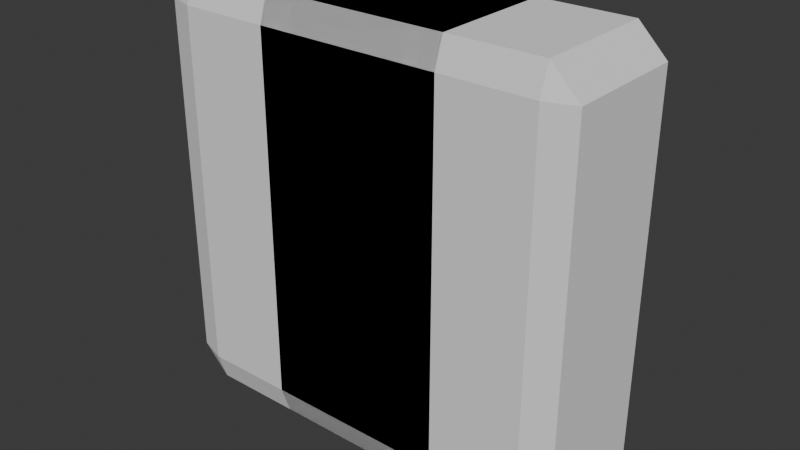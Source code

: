 # Source: gemslices.blend  (saved by Blender 5.0.119; exported with 4.5.12 LTS)
import bpy
from mathutils import Matrix  # noqa: F401  (used for matrix-valued properties, if any)

bpy.ops.wm.read_factory_settings(use_empty=True)
scene = bpy.context.scene
scene.name = 'Scene'

# ---- collections
col_collection = bpy.data.collections.new('Collection'); scene.collection.children.link(col_collection)

# ---- world
world_world = bpy.data.worlds.new('World'); scene.world = world_world
world_world.use_nodes = True; world_world.node_tree.nodes.clear()
_N = world_world.node_tree.nodes; _L = world_world.node_tree.links
n0 = _N.new('ShaderNodeOutputWorld'); n0.name = 'World Output'; n0.location = (200, 100)
n1 = _N.new('ShaderNodeBackground'); n1.name = 'Background'; n1.location = (-200, 100)
n1.inputs[0].default_value = (0.05088, 0.05088, 0.05088, 1.0)
_L.new(n1.outputs[0], n0.inputs[0])
n0.is_active_output = True
world_world.color = (0.05088, 0.05088, 0.05088)
world_world.sun_shadow_jitter_overblur = 0.0

# ---- meshes
me_cube_001 = bpy.data.meshes.new('Cube.001')
me_cube_001.from_pydata([(-0.8667, -0.8667, -1.0), (-0.8667, -1.0, -0.8667), (-1.0, -0.8667, -0.8667), (-0.8667, -1.0, 0.8667), (-0.8667, -0.8667, 1.0), (-1.0, -0.8667, 0.8667), (-0.8667, 0.8667, -1.0), (-1.0, 0.8667, -0.8667), (-0.8667, 1.0, -0.8667), (-0.8667, 0.8667, 1.0), (-0.8667, 1.0, 0.8667), (-1.0, 0.8667, 0.8667), (0.8667, -0.8667, -1.0), (1.0, -0.8667, -0.8667), (0.8667, -1.0, -0.8667), (0.8667, -0.8667, 1.0), (0.8667, -1.0, 0.8667), (1.0, -0.8667, 0.8667), (0.8667, 0.8667, -1.0), (0.8667, 1.0, -0.8667), (1.0, 0.8667, -0.8667), (0.8667, 0.8667, 1.0), (1.0, 0.8667, 0.8667), (0.8667, 1.0, 0.8667)], [], [(0, 1, 2), (3, 4, 5), (6, 7, 8), (9, 10, 11), (12, 13, 14), (15, 16, 17), (18, 19, 20), (21, 22, 23), (6, 0, 2, 7), (1, 3, 5, 2), (4, 9, 11, 5), (10, 8, 7, 11), (18, 6, 8, 19), (9, 21, 23, 10), (22, 20, 19, 23), (12, 18, 20, 13), (21, 15, 17, 22), (16, 14, 13, 17), (0, 12, 14, 1), (15, 4, 3, 16), (6, 18, 12, 0), (2, 5, 11, 7), (14, 16, 3, 1), (21, 9, 4, 15), (8, 10, 23, 19), (20, 22, 17, 13)])
_uv = me_cube_001.uv_layers.new(name='UVMap')
_uv.uv.foreach_set('vector', [0.1417, 0.7333, 0.1417, 0.75, 0.125, 0.7333, 0.6083, 0.0, 0.625, 0.01666, 0.6083, 0.01666, 0.1417, 0.5167, 0.125, 0.5167, 0.1417, 0.5, 0.625, 0.2444, 0.6083, 0.2625, 0.6083, 0.2333, 0.3583, 0.7333, 0.3875, 0.7333, 0.375, 0.7583, 0.6333, 0.75, 0.6083, 0.7667, 0.6083, 0.7375, 0.3583, 0.5167, 0.375, 0.4917, 0.3875, 0.5167, 0.6333, 0.5, 0.6083, 0.5125, 0.6083, 0.4833, 0.1417, 0.5167, 0.1417, 0.7333, 0.125, 0.7333, 0.125, 0.5167, 0.3917, 0.0, 0.6083, 0.0, 0.6083, 0.01666, 0.3917, 0.01666, 0.625, 0.01666, 0.625, 0.2444, 0.6083, 0.2333, 0.6083, 0.01666, 0.6083, 0.2625, 0.3917, 0.2667, 0.3917, 0.2333, 0.6083, 0.2333, 0.3583, 0.5167, 0.1417, 0.5167, 0.1417, 0.5, 0.375, 0.4917, 0.625, 0.2444, 0.6333, 0.5, 0.6083, 0.4833, 0.6083, 0.2625, 0.6083, 0.5125, 0.3875, 0.5167, 0.375, 0.4917, 0.6083, 0.4833, 0.3583, 0.7333, 0.3583, 0.5167, 0.3875, 0.5167, 0.3875, 0.7333, 0.6333, 0.5, 0.6333, 0.75, 0.6083, 0.7375, 0.6083, 0.5125, 0.6083, 0.7667, 0.375, 0.7583, 0.3875, 0.7333, 0.6083, 0.7375, 0.1417, 0.7333, 0.3583, 0.7333, 0.375, 0.7583, 0.1417, 0.75, 0.6333, 0.75, 0.625, 0.9833, 0.6083, 0.9833, 0.6083, 0.7667, 0.1417, 0.5167, 0.3583, 0.5167, 0.3583, 0.7333, 0.1417, 0.7333, 0.3917, 0.01666, 0.6083, 0.01666, 0.6083, 0.2333, 0.3917, 0.2333, 0.375, 0.7583, 0.6083, 0.7667, 0.6083, 0.9833, 0.3917, 0.9833, 0.6333, 0.5, 0.8583, 0.5167, 0.8583, 0.7333, 0.6333, 0.75, 0.3917, 0.2667, 0.6083, 0.2625, 0.6083, 0.4833, 0.375, 0.4917, 0.3875, 0.5167, 0.6083, 0.5125, 0.6083, 0.7375, 0.3875, 0.7333])
me_cube_001.update()
me_cube_002 = bpy.data.meshes.new('Cube.002')
me_cube_002.from_pydata([(-0.8667, -0.8667, -1.0), (-0.8667, -1.0, -0.8667), (-1.0, -0.8667, -0.8667), (-0.8667, -1.0, 0.8667), (-0.8667, -0.8667, 1.0), (-1.0, -0.8667, 0.8667), (-0.8667, 0.8667, -1.0), (-1.0, 0.8667, -0.8667), (-0.8667, 1.0, -0.8667), (-0.8667, 0.8667, 1.0), (-0.8667, 1.0, 0.8667), (-1.0, 0.8667, 0.8667), (0.8667, -0.8667, -1.0), (1.0, -0.8667, -0.8667), (0.8667, -1.0, -0.8667), (0.8667, -0.8667, 1.0), (0.8667, -1.0, 0.8667), (1.0, -0.8667, 0.8667), (0.8667, 0.8667, -1.0), (0.8667, 1.0, -0.8667), (1.0, 0.8667, -0.8667), (0.8667, 0.8667, 1.0), (1.0, 0.8667, 0.8667), (0.8667, 1.0, 0.8667)], [], [(0, 1, 2), (3, 4, 5), (6, 7, 8), (9, 10, 11), (12, 13, 14), (15, 16, 17), (18, 19, 20), (21, 22, 23), (6, 0, 2, 7), (1, 3, 5, 2), (4, 9, 11, 5), (10, 8, 7, 11), (18, 6, 8, 19), (9, 21, 23, 10), (22, 20, 19, 23), (12, 18, 20, 13), (21, 15, 17, 22), (16, 14, 13, 17), (0, 12, 14, 1), (15, 4, 3, 16), (6, 18, 12, 0), (2, 5, 11, 7), (14, 16, 3, 1), (21, 9, 4, 15), (8, 10, 23, 19), (20, 22, 17, 13)])
_uv = me_cube_002.uv_layers.new(name='UVMap')
_uv.uv.foreach_set('vector', [0.1417, 0.7333, 0.1417, 0.75, 0.125, 0.7333, 0.6083, 0.0, 0.625, 0.01666, 0.6083, 0.01666, 0.1417, 0.5167, 0.125, 0.5167, 0.1417, 0.5, 0.625, 0.2444, 0.6083, 0.2625, 0.6083, 0.2333, 0.3583, 0.7333, 0.3875, 0.7333, 0.375, 0.7583, 0.6333, 0.75, 0.6083, 0.7667, 0.6083, 0.7375, 0.3583, 0.5167, 0.375, 0.4917, 0.3875, 0.5167, 0.6333, 0.5, 0.6083, 0.5125, 0.6083, 0.4833, 0.1417, 0.5167, 0.1417, 0.7333, 0.125, 0.7333, 0.125, 0.5167, 0.3917, 0.0, 0.6083, 0.0, 0.6083, 0.01666, 0.3917, 0.01666, 0.625, 0.01666, 0.625, 0.2444, 0.6083, 0.2333, 0.6083, 0.01666, 0.6083, 0.2625, 0.3917, 0.2667, 0.3917, 0.2333, 0.6083, 0.2333, 0.3583, 0.5167, 0.1417, 0.5167, 0.1417, 0.5, 0.375, 0.4917, 0.625, 0.2444, 0.6333, 0.5, 0.6083, 0.4833, 0.6083, 0.2625, 0.6083, 0.5125, 0.3875, 0.5167, 0.375, 0.4917, 0.6083, 0.4833, 0.3583, 0.7333, 0.3583, 0.5167, 0.3875, 0.5167, 0.3875, 0.7333, 0.6333, 0.5, 0.6333, 0.75, 0.6083, 0.7375, 0.6083, 0.5125, 0.6083, 0.7667, 0.375, 0.7583, 0.3875, 0.7333, 0.6083, 0.7375, 0.1417, 0.7333, 0.3583, 0.7333, 0.375, 0.7583, 0.1417, 0.75, 0.6333, 0.75, 0.625, 0.9833, 0.6083, 0.9833, 0.6083, 0.7667, 0.1417, 0.5167, 0.3583, 0.5167, 0.3583, 0.7333, 0.1417, 0.7333, 0.3917, 0.01666, 0.6083, 0.01666, 0.6083, 0.2333, 0.3917, 0.2333, 0.375, 0.7583, 0.6083, 0.7667, 0.6083, 0.9833, 0.3917, 0.9833, 0.6333, 0.5, 0.8583, 0.5167, 0.8583, 0.7333, 0.6333, 0.75, 0.3917, 0.2667, 0.6083, 0.2625, 0.6083, 0.4833, 0.375, 0.4917, 0.3875, 0.5167, 0.6083, 0.5125, 0.6083, 0.7375, 0.3875, 0.7333])
me_cube_002.update()
me_cube_003 = bpy.data.meshes.new('Cube.003')
me_cube_003.from_pydata([(-0.8667, -0.8667, -1.0), (-0.8667, -1.0, -0.8667), (-1.0, -0.8667, -0.8667), (-0.8667, -1.0, 0.8667), (-0.8667, -0.8667, 1.0), (-1.0, -0.8667, 0.8667), (-0.8667, 0.8667, -1.0), (-1.0, 0.8667, -0.8667), (-0.8667, 1.0, -0.8667), (-0.8667, 0.8667, 1.0), (-0.8667, 1.0, 0.8667), (-1.0, 0.8667, 0.8667), (0.8667, -0.8667, -1.0), (1.0, -0.8667, -0.8667), (0.8667, -1.0, -0.8667), (0.8667, -0.8667, 1.0), (0.8667, -1.0, 0.8667), (1.0, -0.8667, 0.8667), (0.8667, 0.8667, -1.0), (0.8667, 1.0, -0.8667), (1.0, 0.8667, -0.8667), (0.8667, 0.8667, 1.0), (1.0, 0.8667, 0.8667), (0.8667, 1.0, 0.8667)], [], [(0, 1, 2), (3, 4, 5), (6, 7, 8), (9, 10, 11), (12, 13, 14), (15, 16, 17), (18, 19, 20), (21, 22, 23), (6, 0, 2, 7), (1, 3, 5, 2), (4, 9, 11, 5), (10, 8, 7, 11), (18, 6, 8, 19), (9, 21, 23, 10), (22, 20, 19, 23), (12, 18, 20, 13), (21, 15, 17, 22), (16, 14, 13, 17), (0, 12, 14, 1), (15, 4, 3, 16), (6, 18, 12, 0), (2, 5, 11, 7), (14, 16, 3, 1), (21, 9, 4, 15), (8, 10, 23, 19), (20, 22, 17, 13)])
_uv = me_cube_003.uv_layers.new(name='UVMap')
_uv.uv.foreach_set('vector', [0.1417, 0.7333, 0.1417, 0.75, 0.125, 0.7333, 0.6083, 0.0, 0.625, 0.01666, 0.6083, 0.01666, 0.1417, 0.5167, 0.125, 0.5167, 0.1417, 0.5, 0.625, 0.2444, 0.6083, 0.2625, 0.6083, 0.2333, 0.3583, 0.7333, 0.3875, 0.7333, 0.375, 0.7583, 0.6333, 0.75, 0.6083, 0.7667, 0.6083, 0.7375, 0.3583, 0.5167, 0.375, 0.4917, 0.3875, 0.5167, 0.6333, 0.5, 0.6083, 0.5125, 0.6083, 0.4833, 0.1417, 0.5167, 0.1417, 0.7333, 0.125, 0.7333, 0.125, 0.5167, 0.3917, 0.0, 0.6083, 0.0, 0.6083, 0.01666, 0.3917, 0.01666, 0.625, 0.01666, 0.625, 0.2444, 0.6083, 0.2333, 0.6083, 0.01666, 0.6083, 0.2625, 0.3917, 0.2667, 0.3917, 0.2333, 0.6083, 0.2333, 0.3583, 0.5167, 0.1417, 0.5167, 0.1417, 0.5, 0.375, 0.4917, 0.625, 0.2444, 0.6333, 0.5, 0.6083, 0.4833, 0.6083, 0.2625, 0.6083, 0.5125, 0.3875, 0.5167, 0.375, 0.4917, 0.6083, 0.4833, 0.3583, 0.7333, 0.3583, 0.5167, 0.3875, 0.5167, 0.3875, 0.7333, 0.6333, 0.5, 0.6333, 0.75, 0.6083, 0.7375, 0.6083, 0.5125, 0.6083, 0.7667, 0.375, 0.7583, 0.3875, 0.7333, 0.6083, 0.7375, 0.1417, 0.7333, 0.3583, 0.7333, 0.375, 0.7583, 0.1417, 0.75, 0.6333, 0.75, 0.625, 0.9833, 0.6083, 0.9833, 0.6083, 0.7667, 0.1417, 0.5167, 0.3583, 0.5167, 0.3583, 0.7333, 0.1417, 0.7333, 0.3917, 0.01666, 0.6083, 0.01666, 0.6083, 0.2333, 0.3917, 0.2333, 0.375, 0.7583, 0.6083, 0.7667, 0.6083, 0.9833, 0.3917, 0.9833, 0.6333, 0.5, 0.8583, 0.5167, 0.8583, 0.7333, 0.6333, 0.75, 0.3917, 0.2667, 0.6083, 0.2625, 0.6083, 0.4833, 0.375, 0.4917, 0.3875, 0.5167, 0.6083, 0.5125, 0.6083, 0.7375, 0.3875, 0.7333])
me_cube_003.update()
me_cube_004 = bpy.data.meshes.new('Cube.004')
me_cube_004.from_pydata([(-0.8667, -0.8667, -1.0), (-0.8667, -1.0, -0.8667), (-1.0, -0.8667, -0.8667), (-0.8667, -1.0, 0.8667), (-0.8667, -0.8667, 1.0), (-1.0, -0.8667, 0.8667), (-0.8667, 0.8667, -1.0), (-1.0, 0.8667, -0.8667), (-0.8667, 1.0, -0.8667), (-0.8667, 0.8667, 1.0), (-0.8667, 1.0, 0.8667), (-1.0, 0.8667, 0.8667), (0.8667, -0.8667, -1.0), (1.0, -0.8667, -0.8667), (0.8667, -1.0, -0.8667), (0.8667, -0.8667, 1.0), (0.8667, -1.0, 0.8667), (1.0, -0.8667, 0.8667), (0.8667, 0.8667, -1.0), (0.8667, 1.0, -0.8667), (1.0, 0.8667, -0.8667), (0.8667, 0.8667, 1.0), (1.0, 0.8667, 0.8667), (0.8667, 1.0, 0.8667)], [], [(0, 1, 2), (3, 4, 5), (6, 7, 8), (9, 10, 11), (12, 13, 14), (15, 16, 17), (18, 19, 20), (21, 22, 23), (6, 0, 2, 7), (1, 3, 5, 2), (4, 9, 11, 5), (10, 8, 7, 11), (18, 6, 8, 19), (9, 21, 23, 10), (22, 20, 19, 23), (12, 18, 20, 13), (21, 15, 17, 22), (16, 14, 13, 17), (0, 12, 14, 1), (15, 4, 3, 16), (6, 18, 12, 0), (2, 5, 11, 7), (14, 16, 3, 1), (21, 9, 4, 15), (8, 10, 23, 19), (20, 22, 17, 13)])
_uv = me_cube_004.uv_layers.new(name='UVMap')
_uv.uv.foreach_set('vector', [0.1417, 0.7333, 0.1417, 0.75, 0.125, 0.7333, 0.6083, 0.0, 0.625, 0.01666, 0.6083, 0.01666, 0.1417, 0.5167, 0.125, 0.5167, 0.1417, 0.5, 0.625, 0.2444, 0.6083, 0.2625, 0.6083, 0.2333, 0.3583, 0.7333, 0.3875, 0.7333, 0.375, 0.7583, 0.6333, 0.75, 0.6083, 0.7667, 0.6083, 0.7375, 0.3583, 0.5167, 0.375, 0.4917, 0.3875, 0.5167, 0.6333, 0.5, 0.6083, 0.5125, 0.6083, 0.4833, 0.1417, 0.5167, 0.1417, 0.7333, 0.125, 0.7333, 0.125, 0.5167, 0.3917, 0.0, 0.6083, 0.0, 0.6083, 0.01666, 0.3917, 0.01666, 0.625, 0.01666, 0.625, 0.2444, 0.6083, 0.2333, 0.6083, 0.01666, 0.6083, 0.2625, 0.3917, 0.2667, 0.3917, 0.2333, 0.6083, 0.2333, 0.3583, 0.5167, 0.1417, 0.5167, 0.1417, 0.5, 0.375, 0.4917, 0.625, 0.2444, 0.6333, 0.5, 0.6083, 0.4833, 0.6083, 0.2625, 0.6083, 0.5125, 0.3875, 0.5167, 0.375, 0.4917, 0.6083, 0.4833, 0.3583, 0.7333, 0.3583, 0.5167, 0.3875, 0.5167, 0.3875, 0.7333, 0.6333, 0.5, 0.6333, 0.75, 0.6083, 0.7375, 0.6083, 0.5125, 0.6083, 0.7667, 0.375, 0.7583, 0.3875, 0.7333, 0.6083, 0.7375, 0.1417, 0.7333, 0.3583, 0.7333, 0.375, 0.7583, 0.1417, 0.75, 0.6333, 0.75, 0.625, 0.9833, 0.6083, 0.9833, 0.6083, 0.7667, 0.1417, 0.5167, 0.3583, 0.5167, 0.3583, 0.7333, 0.1417, 0.7333, 0.3917, 0.01666, 0.6083, 0.01666, 0.6083, 0.2333, 0.3917, 0.2333, 0.375, 0.7583, 0.6083, 0.7667, 0.6083, 0.9833, 0.3917, 0.9833, 0.6333, 0.5, 0.8583, 0.5167, 0.8583, 0.7333, 0.6333, 0.75, 0.3917, 0.2667, 0.6083, 0.2625, 0.6083, 0.4833, 0.375, 0.4917, 0.3875, 0.5167, 0.6083, 0.5125, 0.6083, 0.7375, 0.3875, 0.7333])
me_cube_004.update()
me_cube_005 = bpy.data.meshes.new('Cube.005')
me_cube_005.from_pydata([(-0.8667, -0.8667, -1.0), (-0.8667, -1.0, -0.8667), (-1.0, -0.8667, -0.8667), (-0.8667, -1.0, 0.8667), (-0.8667, -0.8667, 1.0), (-1.0, -0.8667, 0.8667), (-0.8667, 0.8667, -1.0), (-1.0, 0.8667, -0.8667), (-0.8667, 1.0, -0.8667), (-0.8667, 0.8667, 1.0), (-0.8667, 1.0, 0.8667), (-1.0, 0.8667, 0.8667), (0.8667, -0.8667, -1.0), (1.0, -0.8667, -0.8667), (0.8667, -1.0, -0.8667), (0.8667, -0.8667, 1.0), (0.8667, -1.0, 0.8667), (1.0, -0.8667, 0.8667), (0.8667, 0.8667, -1.0), (0.8667, 1.0, -0.8667), (1.0, 0.8667, -0.8667), (0.8667, 0.8667, 1.0), (1.0, 0.8667, 0.8667), (0.8667, 1.0, 0.8667)], [], [(0, 1, 2), (3, 4, 5), (6, 7, 8), (9, 10, 11), (12, 13, 14), (15, 16, 17), (18, 19, 20), (21, 22, 23), (6, 0, 2, 7), (1, 3, 5, 2), (4, 9, 11, 5), (10, 8, 7, 11), (18, 6, 8, 19), (9, 21, 23, 10), (22, 20, 19, 23), (12, 18, 20, 13), (21, 15, 17, 22), (16, 14, 13, 17), (0, 12, 14, 1), (15, 4, 3, 16), (6, 18, 12, 0), (2, 5, 11, 7), (14, 16, 3, 1), (21, 9, 4, 15), (8, 10, 23, 19), (20, 22, 17, 13)])
_uv = me_cube_005.uv_layers.new(name='UVMap')
_uv.uv.foreach_set('vector', [0.1417, 0.7333, 0.1417, 0.75, 0.125, 0.7333, 0.6083, 0.0, 0.625, 0.01666, 0.6083, 0.01666, 0.1417, 0.5167, 0.125, 0.5167, 0.1417, 0.5, 0.625, 0.2444, 0.6083, 0.2625, 0.6083, 0.2333, 0.3583, 0.7333, 0.3875, 0.7333, 0.375, 0.7583, 0.6333, 0.75, 0.6083, 0.7667, 0.6083, 0.7375, 0.3583, 0.5167, 0.375, 0.4917, 0.3875, 0.5167, 0.6333, 0.5, 0.6083, 0.5125, 0.6083, 0.4833, 0.1417, 0.5167, 0.1417, 0.7333, 0.125, 0.7333, 0.125, 0.5167, 0.3917, 0.0, 0.6083, 0.0, 0.6083, 0.01666, 0.3917, 0.01666, 0.625, 0.01666, 0.625, 0.2444, 0.6083, 0.2333, 0.6083, 0.01666, 0.6083, 0.2625, 0.3917, 0.2667, 0.3917, 0.2333, 0.6083, 0.2333, 0.3583, 0.5167, 0.1417, 0.5167, 0.1417, 0.5, 0.375, 0.4917, 0.625, 0.2444, 0.6333, 0.5, 0.6083, 0.4833, 0.6083, 0.2625, 0.6083, 0.5125, 0.3875, 0.5167, 0.375, 0.4917, 0.6083, 0.4833, 0.3583, 0.7333, 0.3583, 0.5167, 0.3875, 0.5167, 0.3875, 0.7333, 0.6333, 0.5, 0.6333, 0.75, 0.6083, 0.7375, 0.6083, 0.5125, 0.6083, 0.7667, 0.375, 0.7583, 0.3875, 0.7333, 0.6083, 0.7375, 0.1417, 0.7333, 0.3583, 0.7333, 0.375, 0.7583, 0.1417, 0.75, 0.6333, 0.75, 0.625, 0.9833, 0.6083, 0.9833, 0.6083, 0.7667, 0.1417, 0.5167, 0.3583, 0.5167, 0.3583, 0.7333, 0.1417, 0.7333, 0.3917, 0.01666, 0.6083, 0.01666, 0.6083, 0.2333, 0.3917, 0.2333, 0.375, 0.7583, 0.6083, 0.7667, 0.6083, 0.9833, 0.3917, 0.9833, 0.6333, 0.5, 0.8583, 0.5167, 0.8583, 0.7333, 0.6333, 0.75, 0.3917, 0.2667, 0.6083, 0.2625, 0.6083, 0.4833, 0.375, 0.4917, 0.3875, 0.5167, 0.6083, 0.5125, 0.6083, 0.7375, 0.3875, 0.7333])
me_cube_005.update()
me_cube_006 = bpy.data.meshes.new('Cube.006')
me_cube_006.from_pydata([(-0.8667, -0.8667, -1.0), (-0.8667, -1.0, -0.8667), (-1.0, -0.8667, -0.8667), (-0.8667, -1.0, 0.8667), (-0.8667, -0.8667, 1.0), (-1.0, -0.8667, 0.8667), (-0.8667, 0.8667, -1.0), (-1.0, 0.8667, -0.8667), (-0.8667, 1.0, -0.8667), (-0.8667, 0.8667, 1.0), (-0.8667, 1.0, 0.8667), (-1.0, 0.8667, 0.8667), (0.8667, -0.8667, -1.0), (1.0, -0.8667, -0.8667), (0.8667, -1.0, -0.8667), (0.8667, -0.8667, 1.0), (0.8667, -1.0, 0.8667), (1.0, -0.8667, 0.8667), (0.8667, 0.8667, -1.0), (0.8667, 1.0, -0.8667), (1.0, 0.8667, -0.8667), (0.8667, 0.8667, 1.0), (1.0, 0.8667, 0.8667), (0.8667, 1.0, 0.8667)], [], [(0, 1, 2), (3, 4, 5), (6, 7, 8), (9, 10, 11), (12, 13, 14), (15, 16, 17), (18, 19, 20), (21, 22, 23), (6, 0, 2, 7), (1, 3, 5, 2), (4, 9, 11, 5), (10, 8, 7, 11), (18, 6, 8, 19), (9, 21, 23, 10), (22, 20, 19, 23), (12, 18, 20, 13), (21, 15, 17, 22), (16, 14, 13, 17), (0, 12, 14, 1), (15, 4, 3, 16), (6, 18, 12, 0), (2, 5, 11, 7), (14, 16, 3, 1), (21, 9, 4, 15), (8, 10, 23, 19), (20, 22, 17, 13)])
_uv = me_cube_006.uv_layers.new(name='UVMap')
_uv.uv.foreach_set('vector', [0.1417, 0.7333, 0.1417, 0.75, 0.125, 0.7333, 0.6083, 0.0, 0.625, 0.01666, 0.6083, 0.01666, 0.1417, 0.5167, 0.125, 0.5167, 0.1417, 0.5, 0.625, 0.2444, 0.6083, 0.2625, 0.6083, 0.2333, 0.3583, 0.7333, 0.3875, 0.7333, 0.375, 0.7583, 0.6333, 0.75, 0.6083, 0.7667, 0.6083, 0.7375, 0.3583, 0.5167, 0.375, 0.4917, 0.3875, 0.5167, 0.6333, 0.5, 0.6083, 0.5125, 0.6083, 0.4833, 0.1417, 0.5167, 0.1417, 0.7333, 0.125, 0.7333, 0.125, 0.5167, 0.3917, 0.0, 0.6083, 0.0, 0.6083, 0.01666, 0.3917, 0.01666, 0.625, 0.01666, 0.625, 0.2444, 0.6083, 0.2333, 0.6083, 0.01666, 0.6083, 0.2625, 0.3917, 0.2667, 0.3917, 0.2333, 0.6083, 0.2333, 0.3583, 0.5167, 0.1417, 0.5167, 0.1417, 0.5, 0.375, 0.4917, 0.625, 0.2444, 0.6333, 0.5, 0.6083, 0.4833, 0.6083, 0.2625, 0.6083, 0.5125, 0.3875, 0.5167, 0.375, 0.4917, 0.6083, 0.4833, 0.3583, 0.7333, 0.3583, 0.5167, 0.3875, 0.5167, 0.3875, 0.7333, 0.6333, 0.5, 0.6333, 0.75, 0.6083, 0.7375, 0.6083, 0.5125, 0.6083, 0.7667, 0.375, 0.7583, 0.3875, 0.7333, 0.6083, 0.7375, 0.1417, 0.7333, 0.3583, 0.7333, 0.375, 0.7583, 0.1417, 0.75, 0.6333, 0.75, 0.625, 0.9833, 0.6083, 0.9833, 0.6083, 0.7667, 0.1417, 0.5167, 0.3583, 0.5167, 0.3583, 0.7333, 0.1417, 0.7333, 0.3917, 0.01666, 0.6083, 0.01666, 0.6083, 0.2333, 0.3917, 0.2333, 0.375, 0.7583, 0.6083, 0.7667, 0.6083, 0.9833, 0.3917, 0.9833, 0.6333, 0.5, 0.8583, 0.5167, 0.8583, 0.7333, 0.6333, 0.75, 0.3917, 0.2667, 0.6083, 0.2625, 0.6083, 0.4833, 0.375, 0.4917, 0.3875, 0.5167, 0.6083, 0.5125, 0.6083, 0.7375, 0.3875, 0.7333])
me_cube_006.update()

# ---- objects
ob_gem = bpy.data.objects.new('Gem', me_cube_001)
ob_gemhalf = bpy.data.objects.new('GemHalf', me_cube_002)
ob_gemquarter = bpy.data.objects.new('GemQuarter', me_cube_003)
ob_gemthird = bpy.data.objects.new('GemThird', me_cube_004)
ob_gemthirdsecond = bpy.data.objects.new('GemThirdSecond', me_cube_005)
ob_gemthirdthird = bpy.data.objects.new('GemThirdThird', me_cube_006)

# ---- transforms, parenting, visibility, modifiers, constraints
ob_gem.location = (0.0, 0.0, 0.0)
ob_gem.scale = (1.0, 0.3333, 1.0)
ob_gemhalf.location = (0.0, 0.0, 0.0)
ob_gemhalf.scale = (0.5, 0.3333, 1.0)
ob_gemquarter.location = (0.0, 0.0, 0.0)
ob_gemquarter.scale = (0.5, 0.3333, 0.5)
ob_gemthird.location = (0.0, 0.0, 0.0)
ob_gemthird.scale = (0.3333, 0.3333, 1.0)
ob_gemthirdsecond.location = (0.0, 0.0, 0.0)
ob_gemthirdsecond.scale = (0.3333, 0.3333, 0.6667)
ob_gemthirdthird.location = (0.0, 0.0, 0.0)
ob_gemthirdthird.scale = (0.3333, 0.3333, 0.3333)

# ---- collection membership
col_collection.objects.link(ob_gem)
col_collection.objects.link(ob_gemhalf)
col_collection.objects.link(ob_gemquarter)
col_collection.objects.link(ob_gemthird)
col_collection.objects.link(ob_gemthirdsecond)
col_collection.objects.link(ob_gemthirdthird)

# ---- scene / render settings (as saved in the file)
scene.frame_start = 1; scene.frame_end = 250; scene.frame_set(2)
scene.render.engine = 'BLENDER_EEVEE_NEXT'
scene.render.bake_bias = 0.0
scene.render.bake_samples = 0
scene.cycles.sampling_pattern = 'TABULATED_SOBOL'
scene.eevee.use_volume_custom_range = False
bpy.context.view_layer.update()

# ---- added for rendering (the .blend has no active camera and no usable light): camera, sun
cam_auto = bpy.data.cameras.new('AutoCamera')
cam_auto.lens = 50.0
cam_auto.sensor_width = 36.0
cam_auto.clip_end = 1000.0
ob_auto_camera = bpy.data.objects.new('AutoCamera', cam_auto)
scene.collection.objects.link(ob_auto_camera)
ob_auto_camera.location = (2.68864, -3.22637, 2.15091)
ob_auto_camera.rotation_euler = (1.09748, -7.21219e-08, 0.694738)
scene.camera = ob_auto_camera
light_auto_sun = bpy.data.lights.new('AutoSun', 'SUN')
light_auto_sun.energy = 3.0
light_auto_sun.angle = 0.0523599
ob_auto_sun = bpy.data.objects.new('AutoSun', light_auto_sun)
scene.collection.objects.link(ob_auto_sun)
ob_auto_sun.rotation_euler = (0.872665, 0.174533, 0.523599)
bpy.context.view_layer.update()

